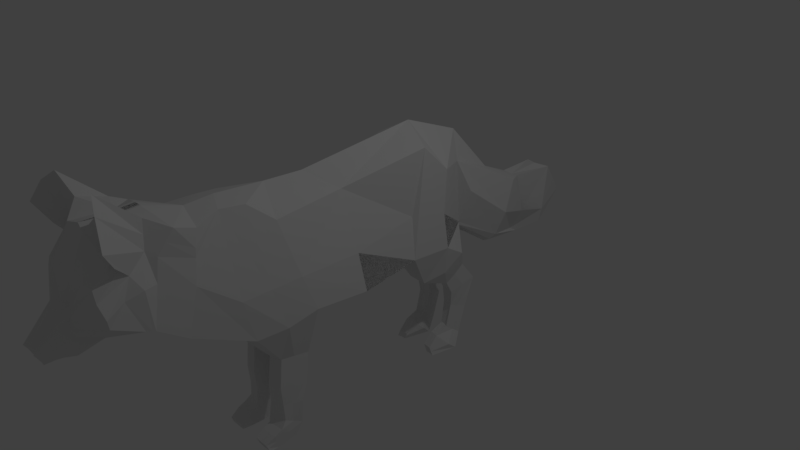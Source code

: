 # Source: fox2.blend  (saved by Blender 2.79.0; exported with 4.5.12 LTS)
import bpy
from mathutils import Matrix  # noqa: F401  (used for matrix-valued properties, if any)

bpy.ops.wm.read_factory_settings(use_empty=True)
scene = bpy.context.scene
scene.name = 'Scene'

# ---- collections
col_collection_1 = bpy.data.collections.new('Collection 1'); scene.collection.children.link(col_collection_1)

# ---- world
world_world = bpy.data.worlds.new('World'); scene.world = world_world
world_world.color = (0.05088, 0.05088, 0.05088)
world_world.use_sun_shadow = False
world_world.sun_shadow_jitter_overblur = 0.0
world_world.cycles.sampling_method = 'MANUAL'

# ---- cameras
cam_camera = bpy.data.cameras.new('Camera')
cam_camera.clip_end = 100.0
cam_camera.lens = 35.0
cam_camera.sensor_width = 32.0
cam_camera.sensor_height = 18.0
cam_camera.ortho_scale = 7.314
cam_camera.dof.focus_distance = 0.0
cam_camera.dof.aperture_fstop = 128.0

# ---- lights
light_lamp = bpy.data.lights.new('Lamp', 'POINT')
light_lamp.transmission_factor = 0.0
light_lamp.cutoff_distance = 30.0
light_lamp.energy = 100.0
light_lamp.shadow_buffer_clip_start = 1.001
light_lamp.shadow_soft_size = 0.1
light_lamp.shadow_maximum_resolution = 0.006
light_lamp.use_absolute_resolution = True

# ---- meshes
me_plano = bpy.data.meshes.new('Plano')
me_plano.from_pydata([(0.2526, -2.013, 1.654), (0.5012, -1.83, 0.05875), (0.3584, -1.365, 1.354), (0.5825, -1.03, 0.1745), (0.5355, 0.5704, 0.1922), (0.4083, 0.8448, 1.612), (0.1782, 1.754, 0.2129), (0.2028, 1.658, 1.149), (0.3482, 2.349, -0.1213), (0.4154, 2.594, 0.6709), (0.0, 2.459, 0.7883), (-0.04042, 2.156, -0.153), (0.0, 1.78, 1.519), (-0.04042, 1.617, 0.2046), (0.0, 0.9515, 1.842), (-0.04042, 0.5242, 0.272), (-0.04042, -1.047, 0.1659), (0.0, -1.913, -0.03806), (0.0, -1.9, 1.716), (0.0, -1.26, 1.672), (0.05768, 0.5271, 0.2404), (0.2103, -1.923, 0.05267), (0.08183, 1.621, 0.2338), (0.2166, 2.249, -0.2378), (0.121, -1.057, 0.16), (0.3454, -1.426, -0.462), (0.4184, -1.084, -0.471), (0.1603, -1.461, -0.4845), (0.115, -1.136, -0.491), (0.3454, -1.466, -0.8694), (0.4184, -1.124, -0.872), (0.1514, -1.501, -0.8835), (0.115, -1.176, -0.8929), (0.3454, -1.443, -1.129), (0.4184, -1.204, -1.133), (0.1424, -1.482, -1.133), (0.115, -1.259, -1.141), (0.3615, -1.44, -1.338), (0.3913, -1.216, -1.461), (0.1368, -1.508, -1.313), (0.1389, -1.299, -1.367), (0.1267, 2.94, -0.3119), (0.1295, 3.036, 0.5139), (0.0, 3.064, 0.4901), (-0.04042, 2.978, -0.4066), (0.0435, 2.991, -0.395), (0.213, 3.568, -0.1674), (0.1883, 3.675, 0.4911), (0.0, 3.59, 0.5175), (-0.1073, 3.564, -0.3795), (0.002835, 3.564, -0.3795), (0.0, 4.216, -0.08511), (0.3758, -2.343, 1.6), (0.4118, -2.577, 0.3969), (-0.04042, -2.577, 0.3969), (0.0, -2.264, 1.696), (0.06971, -2.577, 0.3969), (0.4537, -2.637, 1.73), (0.4118, -2.944, 0.6546), (-0.04042, -2.944, 0.6546), (-0.04042, -2.755, 1.875), (0.06971, -2.944, 0.6546), (0.06971, -2.755, 1.875), (0.4923, -3.336, 1.61), (0.4118, -3.05, 0.6943), (-0.04042, -3.05, 0.6943), (0.0, -3.371, 1.874), (0.06971, -3.05, 0.6943), (0.1649, -3.409, 1.841), (0.4639, -3.534, 1.391), (0.2557, -3.39, 0.7122), (-0.04042, -3.346, 0.5868), (0.0, -3.652, 1.447), (0.06971, -3.346, 0.5868), (0.1841, -3.612, 1.425), (0.226, -3.686, 1.06), (0.1702, -3.74, 0.6364), (0.0, -3.609, 0.5068), (0.0, -3.678, 1.117), (0.06971, -3.635, 0.5158), (0.06971, -3.637, 1.104), (0.124, -4.061, 0.7473), (0.1241, -3.987, 0.6028), (0.0, -3.868, 0.5477), (0.0, -3.971, 0.7636), (0.06971, -2.968, 1.861), (0.4118, -2.981, 0.6687), (0.4213, 0.856, -0.3078), (0.5065, 1.483, -0.04692), (0.143, 0.8717, -0.3098), (0.1273, 1.503, 0.006232), (0.3495, 1.366, -0.5376), (0.3614, 1.658, -0.3404), (0.1781, 1.382, -0.5355), (0.2051, 1.673, -0.3383), (0.3364, 1.479, -0.735), (0.3843, 1.868, -0.615), (0.142, 1.509, -0.7284), (0.1898, 1.899, -0.6085), (0.3027, 1.505, -0.9701), (0.3505, 1.749, -1.063), (0.142, 1.541, -0.9686), (0.1898, 1.784, -1.061), (0.3027, 1.428, -1.29), (0.3505, 1.639, -1.445), (0.1779, 1.462, -1.283), (0.1898, 1.672, -1.447), (0.3027, 1.233, -1.36), (0.4458, 1.476, -1.59), (0.1779, 1.256, -1.36), (0.1084, 1.499, -1.599), (0.3027, 1.099, -1.502), (0.3505, 1.108, -1.613), (0.1779, 1.115, -1.501), (0.2257, 1.124, -1.612), (0.3882, -1.519, -1.421), (0.3746, -1.306, -1.623), (0.1511, -1.345, -1.637), (0.1662, -1.543, -1.415), (0.3882, -1.629, -1.466), (0.3746, -1.574, -1.663), (0.1473, -1.594, -1.626), (0.1585, -1.647, -1.468), (0.3724, -1.754, -1.546), (0.3978, -1.715, -1.643), (0.1743, -1.719, -1.633), (0.1719, -1.754, -1.536), (0.4949, -1.966, 0.6185), (0.5238, -1.186, 0.6396), (0.4208, 0.6292, 0.7457), (0.3178, 1.823, 0.7022), (0.4652, 2.407, 0.2405), (-0.04042, -1.92, 0.8203), (0.3114, 2.956, 0.03676), (0.4118, -2.439, 0.9726), (-0.04042, -2.439, 0.9726), (0.4101, -2.859, 1.167), (-0.04042, -2.856, 1.221), (0.4903, -3.254, 1.161), (-0.04042, -3.193, 1.223), (0.512, -3.45, 0.9416), (-0.04042, -3.45, 0.9416), (0.205, -3.726, 0.819), (-0.04042, -3.636, 0.7885), (0.1477, -4.008, 0.6571), (-0.007153, -3.916, 0.6359), (0.3426, -2.888, 1.88), (0.06971, -2.981, 0.6687), (-0.04042, -2.968, 1.861), (-0.04042, -2.981, 0.6687), (-0.04042, -2.975, 1.222), (0.4991, -3.039, 1.204), (-0.04042, -1.918, 1.137), (0.3853, -2.395, 1.278), (-0.04042, -2.381, 1.215), (0.4118, -2.819, 1.459), (-0.04042, -2.819, 1.459), (0.4804, -3.165, 1.408), (-0.04042, -3.253, 1.446), (0.5875, -3.494, 1.091), (-0.04042, -3.494, 1.091), (0.2058, -3.729, 0.9206), (-0.04042, -3.636, 0.9034), (0.1391, -4.027, 0.69), (-0.004041, -3.926, 0.6655), (-0.04042, -2.973, 1.454), (0.3619, -2.922, 1.539), (0.249, -3.261, 2.027), (0.4694, -3.24, 1.707), (0.383, -3.356, 2.288), (0.6485, -3.366, 1.633), (0.7771, -3.508, 1.872), (1.079, -2.988, 0.5339), (-0.02498, -6.544, 1.343), (1.162, -2.387, 1.377), (0.2825, -1.692, 1.621), (0.5642, -1.434, 0.08847), (-0.04042, -1.502, 0.1148), (0.0, -1.59, 1.695), (0.121, -1.512, 0.1088), (0.3805, -1.262, -0.4664), (0.09651, -1.305, -0.4876), (0.3805, -1.302, -0.8707), (0.09651, -1.345, -0.8927), (0.3805, -1.328, -1.131), (0.09651, -1.375, -1.141), (0.3758, -1.332, -1.398), (0.1378, -1.408, -1.339), (0.3817, -1.417, -1.518), (0.159, -1.448, -1.522), (0.3817, -1.602, -1.561), (0.1531, -1.622, -1.544), (0.3846, -1.735, -1.592), (0.1731, -1.737, -1.583), (0.5088, -1.591, 0.6286), (0.5834, 1.123, 0.1872), (0.4849, 1.169, 1.256), (0.0, 1.366, 1.681), (-0.04042, 1.071, 0.2383), (0.06975, 1.074, 0.2371), (0.5106, 1.156, -0.226), (0.1034, 1.187, -0.1518), (0.3644, 1.512, -0.439), (0.1034, 1.528, -0.4369), (0.3604, 1.674, -0.675), (0.1659, 1.704, -0.6685), (0.3266, 1.627, -1.017), (0.1659, 1.663, -1.015), (0.3266, 1.533, -1.367), (0.1659, 1.567, -1.37), (0.426, 1.36, -1.501), (0.09366, 1.377, -1.484), (0.3266, 1.103, -1.557), (0.2018, 1.12, -1.556), (0.5317, 1.091, 0.6748), (0.2966, 0.5487, 0.2163), (0.1526, 1.668, 0.2097), (0.2811, 2.305, -0.2095), (0.4098, -1.001, 0.1586), (0.2667, -1.11, -0.481), (0.2667, -1.15, -0.8825), (0.2667, -1.232, -1.137), (0.2471, -1.257, -1.419), (0.2124, -1.484, -0.881), (0.3289, -1.881, 0.04251), (0.2312, -1.474, -1.33), (0.2124, -1.443, -0.4732), (0.2124, -1.463, -1.135), (0.1261, 3.073, -0.3926), (0.1739, 3.564, -0.3795), (0.2408, -2.577, 0.3969), (0.2408, -2.944, 0.6546), (0.3286, -3.373, 1.726), (0.2408, -3.05, 0.6943), (0.324, -3.573, 1.408), (0.1627, -3.368, 0.6495), (0.1479, -3.661, 1.082), (0.12, -3.687, 0.5761), (0.07026, -3.962, 0.6465), (0.2504, 0.8638, -0.3088), (0.2982, 1.495, 0.007235), (0.2504, 1.374, -0.5366), (0.2982, 1.665, -0.3393), (0.2504, 1.501, -0.7276), (0.2982, 1.891, -0.6077), (0.2504, 1.533, -0.9658), (0.2982, 1.777, -1.059), (0.2504, 1.456, -1.288), (0.2982, 1.666, -1.442), (0.2982, 1.498, -1.591), (0.2982, 1.126, -1.613), (0.2449, -1.326, -1.635), (0.2592, -1.531, -1.423), (0.243, -1.584, -1.649), (0.2554, -1.638, -1.472), (0.2681, -1.717, -1.642), (0.2542, -1.754, -1.545), (0.06204, -3.928, 0.5753), (0.06202, -4.016, 0.7555), (-0.04042, -2.971, 1.658), (0.2408, -2.981, 0.6687), (-0.04042, -1.917, 1.414), (0.3955, -2.392, 1.396), (0.0, -2.315, 1.452), (0.4328, -2.728, 1.595), (-0.04042, -2.787, 1.667), (0.4864, -3.251, 1.509), (-0.02021, -3.312, 1.66), (0.5257, -3.539, 1.265), (-0.02021, -3.598, 1.293), (0.2159, -3.708, 0.9902), (-0.02021, -3.706, 1.004), (0.1316, -4.044, 0.7186), (-0.002021, -3.949, 0.7145), (0.3523, -2.905, 1.71), (0.06751, -3.977, 0.6777), (0.559, -3.303, 1.67), (0.5688, -3.435, 2.152), (0.2609, -1.736, -1.592), (0.06477, -3.996, 0.7166), (-0.03725, 3.964, -0.0316), (0.9974, 2.865, 1.229), (0.5689, -0.2708, 0.09742), (0.2473, -0.3594, 1.383), (0.0, -0.7394, 1.65), (-0.03071, -0.3024, 0.1326), (0.09935, -0.3059, 0.114), (0.4824, -0.3204, 0.6063), (0.3634, -0.2668, 0.1013), (0.2455, 1.01, 0.6092)], [(51, 280), (4, 214), (6, 289)], [(194, 176, 3, 128), (287, 282, 4, 129), (129, 4, 195, 214, 196, 5), (130, 6, 8, 131), (286, 24, 16, 285), (199, 20, 15, 198), (52, 55, 60, 62, 57), (23, 22, 13, 11), (283, 5, 14, 284), (196, 7, 12, 197), (10, 9, 42, 43), (179, 21, 17, 177), (43, 42, 47, 48), (176, 1, 25, 180), (11, 10, 43, 44), (217, 216, 22, 23), (230, 231, 61, 56), (216, 6, 88, 240), (288, 218, 24, 286), (219, 26, 30, 220), (218, 3, 26, 219), (226, 27, 31, 223), (179, 24, 28, 181), (183, 32, 36, 185), (180, 25, 29, 182), (181, 28, 32, 183), (223, 31, 35, 227), (224, 230, 56, 21), (220, 30, 34, 221), (182, 29, 33, 184), (225, 39, 118, 252), (221, 34, 38, 222), (184, 33, 37, 186), (185, 36, 40, 187), (45, 44, 49, 50), (131, 8, 41, 133), (23, 11, 44, 45), (217, 23, 45, 228), (48, 47, 51), (228, 45, 50, 229), (44, 43, 48, 49), (50, 49, 51), (229, 50, 51), (49, 48, 51), (175, 2, 19, 178), (54, 56, 61, 59), (17, 21, 56, 54), (7, 130, 131, 9), (132, 17, 54, 135), (274, 146, 169, 277), (266, 157, 170, 276), (262, 52, 57, 264), (227, 35, 39, 225), (135, 54, 59, 137), (232, 68, 74, 234), (65, 67, 73, 71), (235, 237, 79, 73), (85, 148, 66, 68), (150, 149, 65, 139), (149, 147, 67, 65), (74, 72, 78, 80), (233, 235, 73, 67), (266, 63, 69, 268), (237, 257, 83, 79), (68, 66, 72, 74), (139, 65, 71, 141), (236, 80, 84, 258), (77, 79, 83), (141, 71, 77, 143), (71, 73, 79, 77), (234, 74, 80, 236), (268, 69, 75, 270), (156, 137, 150, 165), (279, 258, 84, 273), (270, 75, 81, 272), (80, 78, 84), (143, 77, 83, 145), (201, 90, 94, 203), (215, 20, 89, 239), (199, 22, 90, 201), (195, 4, 87, 200), (241, 93, 97, 243), (239, 89, 93, 241), (240, 88, 92, 242), (200, 87, 91, 202), (244, 96, 100, 246), (242, 92, 96, 244), (202, 91, 95, 204), (203, 94, 98, 205), (207, 102, 106, 209), (204, 95, 99, 206), (205, 98, 102, 207), (243, 97, 101, 245), (248, 104, 108, 249), (245, 101, 105, 247), (246, 100, 104, 248), (206, 99, 103, 208), (249, 108, 112, 250), (208, 103, 107, 210), (209, 106, 110, 211), (282, 4, 287), (103, 247, 105, 109, 107), (210, 107, 111, 212), (211, 110, 114, 213), (212, 111, 113, 213), (224, 21, 27, 226), (260, 233, 67, 147), (252, 118, 122, 254), (222, 38, 116, 251), (187, 40, 117, 189), (186, 37, 115, 188), (191, 121, 125, 193), (251, 116, 120, 253), (189, 117, 121, 191), (188, 115, 119, 190), (278, 256, 126, 193), (190, 119, 123, 192), (254, 122, 126, 256), (253, 120, 124, 255), (162, 143, 145, 164), (76, 142, 144, 82), (257, 238, 145, 83), (58, 136, 151, 86), (70, 140, 142, 76), (160, 141, 143, 162), (158, 139, 141, 160), (64, 138, 140, 70), (165, 150, 139, 158), (154, 135, 137, 156), (53, 134, 136, 58), (86, 151, 138, 64), (152, 132, 135, 154), (1, 127, 134, 53), (47, 46, 51), (133, 41, 46, 47, 42), (127, 0, 52, 262, 153, 134), (283, 287, 129, 5), (231, 260, 147, 61), (59, 61, 147, 149), (137, 59, 149, 150), (62, 60, 148, 85), (57, 62, 85, 146), (264, 57, 146, 274), (136, 155, 166, 151), (0, 127, 194, 175), (9, 131, 133, 42), (261, 152, 154, 263), (263, 154, 156, 265), (259, 165, 158, 267), (267, 158, 160, 269), (269, 160, 162, 271), (271, 162, 164, 273), (142, 161, 163, 144), (238, 275, 164, 145), (265, 156, 165, 259), (140, 159, 161, 142), (138, 157, 159, 140), (134, 153, 155, 136), (151, 166, 157, 138), (277, 169, 168, 276), (169, 167, 68, 168), (85, 68, 167), (157, 166, 171, 170), (146, 85, 167, 169), (68, 232, 63, 168), (214, 6, 196), (120, 190, 192, 124), (255, 278, 193, 125), (116, 188, 190, 120), (118, 189, 191, 122), (122, 191, 193, 126), (38, 186, 188, 116), (39, 187, 189, 118), (35, 185, 187, 39), (34, 184, 186, 38), (30, 182, 184, 34), (27, 181, 183, 31), (26, 180, 182, 30), (31, 183, 185, 35), (21, 179, 181, 27), (0, 18, 55, 52), (3, 176, 180, 26), (24, 179, 177, 16), (127, 1, 176, 194), (128, 287, 283, 2), (109, 211, 213, 113), (108, 210, 212, 112), (107, 109, 113, 111), (105, 209, 211, 109), (104, 208, 210, 108), (100, 206, 208, 104), (97, 205, 207, 101), (96, 204, 206, 100), (101, 207, 209, 105), (93, 203, 205, 97), (92, 202, 204, 96), (88, 200, 202, 92), (6, 195, 200, 88), (20, 199, 201, 89), (89, 201, 203, 93), (7, 9, 10, 12), (22, 199, 198, 13), (124, 192, 278, 255), (171, 277, 276, 170), (60, 265, 259, 148), (144, 163, 275, 238), (78, 271, 273, 84), (72, 269, 271, 78), (66, 267, 269, 72), (148, 259, 267, 66), (55, 263, 265, 60), (18, 261, 263, 55), (155, 264, 274, 166), (58, 86, 260, 231), (82, 144, 238, 257), (121, 253, 255, 125), (119, 254, 256, 123), (192, 123, 256, 278), (117, 251, 253, 121), (40, 222, 251, 117), (115, 252, 254, 119), (86, 64, 233, 260), (1, 224, 226, 25), (110, 249, 250, 114), (102, 246, 248, 106), (99, 245, 247, 103), (106, 248, 249, 110), (95, 243, 245, 99), (94, 242, 244, 98), (98, 244, 246, 102), (90, 240, 242, 94), (87, 239, 241, 91), (91, 241, 243, 95), (4, 215, 239, 87), (161, 270, 272, 163), (275, 279, 273, 164), (163, 272, 279, 275), (272, 81, 258, 279), (159, 268, 270, 161), (69, 234, 236, 75), (75, 236, 258, 81), (76, 82, 257, 237), (157, 266, 268, 159), (64, 70, 235, 233), (70, 76, 237, 235), (63, 232, 234, 69), (33, 227, 225, 37), (153, 262, 264, 155), (63, 266, 276, 168), (166, 274, 277, 171), (46, 229, 51), (41, 228, 229, 46), (8, 217, 228, 41), (36, 221, 222, 40), (37, 225, 252, 115), (32, 220, 221, 36), (1, 53, 230, 224), (29, 223, 227, 33), (25, 226, 223, 29), (24, 218, 219, 28), (28, 219, 220, 32), (282, 3, 218, 288), (22, 216, 240, 90), (53, 58, 231, 230), (8, 6, 216, 217), (4, 282, 288, 215), (215, 288, 286, 20), (175, 178, 18, 0), (20, 286, 285, 15), (128, 3, 282, 287), (283, 284, 19, 2), (196, 197, 14, 5), (175, 194, 128, 2), (195, 6, 214), (41, 46, 133), (112, 212, 213, 114, 250), (196, 214, 195, 6, 130, 7)])
_uv = me_plano.uv_layers.new(name='UVMap')
_uv.uv.foreach_set('vector', [0.0, 0.0, 0.0, 0.0, 0.0, 0.0, 0.0, 0.0, 0.0, 0.0, 0.0, 0.0, 0.0, 0.0, 0.0, 0.0, 0.0, 0.0, 0.0, 0.0, 0.0, 0.0, 0.0, 0.0, 0.0, 0.0, 0.0, 0.0, 0.0, 0.0, 0.0, 0.0, 0.0, 0.0, 0.0, 0.0, 0.0, 0.0, 0.0, 0.0, 0.0, 0.0, 0.0, 0.0, 0.0, 0.0, 0.0, 0.0, 0.0, 0.0, 0.0, 0.0, 0.0, 0.0, 0.0, 0.0, 0.0, 0.0, 0.0, 0.0, 0.0, 0.0, 0.0, 0.0, 0.0, 0.0, 0.0, 0.0, 0.0, 0.0, 0.0, 0.0, 0.0, 0.0, 0.0, 0.0, 0.0, 0.0, 0.0, 0.0, 0.0, 0.0, 0.0, 0.0, 0.0, 0.0, 0.0, 0.0, 0.0, 0.0, 0.0, 0.0, 0.0, 0.0, 0.0, 0.0, 0.0, 0.0, 0.0, 0.0, 0.0, 0.0, 0.0, 0.0, 0.0, 0.0, 0.0, 0.0, 0.0, 0.0, 0.0, 0.0, 0.0, 0.0, 0.0, 0.0, 0.0, 0.0, 0.0, 0.0, 0.0, 0.0, 0.0, 0.0, 0.0, 0.0, 0.0, 0.0, 0.0, 0.0, 0.0, 0.0, 0.0, 0.0, 0.0, 0.0, 0.0, 0.0, 0.0, 0.0, 0.0, 0.0, 0.0, 0.0, 0.0, 0.0, 0.0, 0.0, 0.0, 0.0, 0.0, 0.0, 0.0, 0.0, 0.0, 0.0, 0.0, 0.0, 0.0, 0.0, 0.0, 0.0, 0.0, 0.0, 0.0, 0.0, 0.0, 0.0, 0.0, 0.0, 0.0, 0.0, 0.0, 0.0, 0.0, 0.0, 0.0, 0.0, 0.0, 0.0, 0.0, 0.0, 0.0, 0.0, 0.0, 0.0, 0.0, 0.0, 0.0, 0.0, 0.0, 0.0, 0.0, 0.0, 0.0, 0.0, 0.0, 0.0, 0.0, 0.0, 0.0, 0.0, 0.0, 0.0, 0.0, 0.0, 0.0, 0.0, 0.0, 0.0, 0.0, 0.0, 0.0, 0.0, 0.0, 0.0, 0.0, 0.0, 0.0, 0.0, 0.0, 0.0, 0.0, 0.0, 0.0, 0.0, 0.0, 0.0, 0.0, 0.0, 0.0, 0.0, 0.0, 0.0, 0.0, 0.0, 0.0, 0.0, 0.0, 0.0, 0.0, 0.0, 0.0, 0.0, 0.0, 0.0, 0.0, 0.0, 0.0, 0.0, 0.0, 0.0, 0.0, 0.0, 0.0, 0.0, 0.0, 0.0, 0.0, 0.0, 0.0, 0.0, 0.0, 0.0, 0.0, 0.0, 0.0, 0.0, 0.0, 0.0, 0.0, 0.0, 0.0, 0.0, 0.0, 0.0, 0.0, 0.0, 0.0, 0.0, 0.0, 0.0, 0.0, 0.0, 0.0, 0.0, 0.0, 0.0, 0.0, 0.0, 0.0, 0.0, 0.0, 0.0, 0.0, 0.0, 0.0, 0.0, 0.0, 0.0, 0.0, 0.0, 0.0, 0.0, 0.0, 0.0, 0.0, 0.0, 0.0, 0.0, 0.0, 0.0, 0.0, 0.0, 0.0, 0.0, 0.0, 0.0, 0.0, 0.0, 0.0, 0.0, 0.0, 0.0, 0.0, 0.0, 0.0, 0.0, 0.0, 0.0, 0.0, 0.0, 0.0, 0.0, 0.0, 0.0, 0.0, 0.0, 0.0, 0.0, 0.0, 0.0, 0.0, 0.0, 0.0, 0.0, 0.0, 0.0, 0.0, 0.0, 0.0, 0.0, 0.0, 0.0, 0.0, 0.0, 0.0, 0.0, 0.0, 0.0, 0.0, 0.0, 0.0, 0.0, 0.0, 0.0, 0.0, 0.0, 0.0, 0.0, 0.0, 0.0, 0.0, 0.0, 0.0, 0.0, 0.0, 0.0, 0.0, 0.0, 0.0, 0.0, 0.0, 0.0, 0.0, 0.0, 0.0, 0.0, 0.0, 0.0, 0.0, 0.0, 0.0, 0.0, 0.0, 0.0, 0.0, 0.0, 0.0, 0.0, 0.0, 0.0, 0.0, 0.0, 0.0, 0.0, 0.0, 0.0, 0.0, 0.0, 0.0, 0.0, 0.0, 0.0, 0.0, 0.0, 0.0, 0.0, 0.0, 0.0, 0.0, 0.0, 0.0, 0.0, 0.0, 0.0, 0.0, 0.0, 0.0, 0.0, 0.0, 0.0, 0.0, 0.0, 0.0, 0.0, 0.0, 0.0, 0.0, 0.0, 0.0, 0.0, 0.0, 0.0, 0.0, 0.0, 0.0, 0.0, 0.0, 0.0, 0.0, 0.0, 0.0, 0.0, 0.0, 0.0, 0.0, 0.0, 0.0, 0.0, 0.0, 0.0, 0.0, 0.0, 0.0, 0.0, 0.0, 0.0, 0.0, 0.0, 0.0, 0.0, 0.0, 0.0, 0.0, 0.0, 0.0, 0.0, 0.0, 0.0, 0.0, 0.0, 0.0, 0.0, 0.0, 0.0, 0.0, 0.0, 0.0, 0.0, 0.0, 0.0, 0.0, 0.0, 0.0, 0.0, 0.0, 0.0, 0.0, 0.0, 0.0, 0.0, 0.0, 0.0, 0.0, 0.0, 0.0, 0.0, 0.0, 0.0, 0.0, 0.0, 0.0, 0.0, 0.0, 0.0, 0.0, 0.0, 0.0, 0.0, 0.0, 0.0, 0.0, 0.0, 0.0, 0.0, 0.0, 0.0, 0.0, 0.0, 0.0, 0.0, 0.0, 0.0, 0.0, 0.0, 0.0, 0.0, 0.0, 0.0, 0.0, 0.0, 0.0, 0.0, 0.0, 0.0, 0.0, 0.0, 0.0, 0.0, 0.0, 0.0, 0.0, 0.0, 0.0, 0.0, 0.0, 0.0, 0.0, 0.0, 0.0, 0.0, 0.0, 0.0, 0.0, 0.0, 0.0, 0.0, 0.0, 0.0, 0.0, 0.0, 0.0, 0.0, 0.0, 0.0, 0.0, 0.0, 0.0, 0.0, 0.0, 0.0, 0.0, 0.0, 0.0, 0.0, 0.0, 0.0, 0.0, 0.0, 0.0, 0.0, 0.0, 0.0, 0.0, 0.0, 0.0, 0.0, 0.0, 0.0, 0.0, 0.0, 0.0, 0.0, 0.0, 0.0, 0.0, 0.0, 0.0, 0.0, 0.0, 0.0, 0.0, 0.0, 0.0, 0.0, 0.0, 0.0, 0.0, 0.0, 0.0, 0.0, 0.0, 0.0, 0.0, 0.0, 0.0, 0.0, 0.0, 0.0, 0.0, 0.0, 0.0, 0.0, 0.0, 0.0, 0.0, 0.0, 0.0, 0.0, 0.0, 0.0, 0.0, 0.0, 0.0, 0.0, 0.0, 0.0, 0.0, 0.0, 0.0, 0.0, 0.0, 0.0, 0.0, 0.0, 0.0, 0.0, 0.0, 0.0, 0.0, 0.0, 0.0, 0.0, 0.0, 0.0, 0.0, 0.0, 0.0, 0.0, 0.0, 0.0, 0.0, 0.0, 0.0, 0.0, 0.0, 0.0, 0.0, 0.0, 0.0, 0.0, 0.0, 0.0, 0.0, 0.0, 0.0, 0.0, 0.0, 0.0, 0.0, 0.0, 0.0, 0.0, 0.0, 0.0, 0.0, 0.0, 0.0, 0.0, 0.0, 0.0, 0.0, 0.0, 0.0, 0.0, 0.0, 0.0, 0.0, 0.0, 0.0, 0.0, 0.0, 0.0, 0.0, 0.0, 0.0, 0.0, 0.0, 0.0, 0.0, 0.0, 0.0, 0.0, 0.0, 0.0, 0.0, 0.0, 0.0, 0.0, 0.0, 0.0, 0.0, 0.0, 0.0, 0.0, 0.0, 0.0, 0.0, 0.0, 0.0, 0.0, 0.0, 0.0, 0.0, 0.0, 0.0, 0.0, 0.0, 0.0, 0.0, 0.0, 0.0, 0.0, 0.0, 0.0, 0.0, 0.0, 0.0, 0.0, 0.0, 0.0, 0.0, 0.0, 0.0, 0.0, 0.0, 0.0, 0.0, 0.0, 0.0, 0.0, 0.0, 0.0, 0.0, 0.0, 0.0, 0.0, 0.0, 0.0, 0.0, 0.0, 0.0, 0.0, 0.0, 0.0, 0.0, 0.0, 0.0, 0.0, 0.0, 0.0, 0.0, 0.0, 0.0, 0.0, 0.0, 0.0, 0.0, 0.0, 0.0, 0.0, 0.0, 0.0, 0.0, 0.0, 0.0, 0.0, 0.0, 0.0, 0.0, 0.0, 0.0, 0.0, 0.0, 0.0, 0.0, 0.0, 0.0, 0.0, 0.0, 0.0, 0.0, 0.0, 0.0, 0.0, 0.0, 0.0, 0.0, 0.0, 0.0, 0.0, 0.0, 0.0, 0.0, 0.0, 0.0, 0.0, 0.0, 0.0, 0.0, 0.0, 0.0, 0.0, 0.0, 0.0, 0.0, 0.0, 0.0, 0.0, 0.0, 0.0, 0.0, 0.0, 0.0, 0.0, 0.0, 0.0, 0.0, 0.0, 0.0, 0.0, 0.0, 0.0, 0.0, 0.0, 0.0, 0.0, 0.0, 0.0, 0.0, 0.0, 0.0, 0.0, 0.0, 0.0, 0.0, 0.0, 0.0, 0.0, 0.0, 0.0, 0.0, 0.0, 0.0, 0.0, 0.0, 0.0, 0.0, 0.0, 0.0, 0.0, 0.0, 0.0, 0.0, 0.0, 0.0, 0.0, 0.0, 0.0, 0.0, 0.0, 0.0, 0.0, 0.0, 0.0, 0.0, 0.0, 0.0, 0.0, 0.0, 0.0, 0.0, 0.0, 0.0, 0.0, 0.0, 0.0, 0.0, 0.0, 0.0, 0.0, 0.0, 0.0, 0.0, 0.0, 0.0, 0.0, 0.0, 0.0, 0.0, 0.0, 0.0, 0.0, 0.0, 0.0, 0.0, 0.0, 0.0, 0.0, 0.0, 0.0, 0.0, 0.0, 0.0, 0.0, 0.0, 0.0, 0.0, 0.0, 0.0, 0.0, 0.0, 0.0, 0.0, 0.0, 0.0, 0.0, 0.0, 0.0, 0.0, 0.0, 0.0, 0.0, 0.0, 0.0, 0.0, 0.0, 0.0, 0.0, 0.0, 0.0, 0.0, 0.0, 0.0, 0.0, 0.0, 0.0, 0.0, 0.0, 0.0, 0.0, 0.0, 0.0, 0.0, 0.0, 0.0, 0.0, 0.0, 0.0, 0.0, 0.0, 0.0, 0.0, 0.0, 0.0, 0.0, 0.0, 0.0, 0.0, 0.0, 0.0, 0.0, 0.0, 0.0, 0.0, 0.0, 0.0, 0.0, 0.0, 0.0, 0.0, 0.0, 0.0, 0.0, 0.0, 0.0, 0.0, 0.0, 0.0, 0.0, 0.0, 0.0, 0.0, 0.0, 0.0, 0.0, 0.0, 0.0, 0.0, 0.0, 0.0, 0.0, 0.0, 0.0, 0.0, 0.0, 0.0, 0.0, 0.0, 0.0, 0.0, 0.0, 0.0, 0.0, 0.0, 0.0, 0.0, 0.0, 0.0, 0.0, 0.0, 0.0, 0.0, 0.0, 0.0, 0.0, 0.0, 0.0, 0.0, 0.0, 0.0, 0.0, 0.0, 0.0, 0.0, 0.0, 0.0, 0.0, 0.0, 0.0, 0.0, 0.0, 0.0, 0.0, 0.0, 0.0, 0.0, 0.0, 0.0, 0.0, 0.0, 0.0, 0.0, 0.0, 0.0, 0.0, 0.0, 0.0, 0.0, 0.0, 0.0, 0.0, 0.0, 0.0, 0.0, 0.0, 0.0, 0.0, 0.0, 0.0, 0.0, 0.0, 0.0, 0.0, 0.0, 0.0, 0.0, 0.0, 0.0, 0.0, 0.0, 0.0, 0.0, 0.0, 0.0, 0.0, 0.0, 0.0, 0.0, 0.0, 0.0, 0.0, 0.0, 0.0, 0.0, 0.0, 0.0, 0.0, 0.0, 0.0, 0.0, 0.0, 0.0, 0.0, 0.0, 0.0, 0.0, 0.0, 0.0, 0.0, 0.0, 0.0, 0.0, 0.0, 0.0, 0.0, 0.0, 0.0, 0.0, 0.0, 0.0, 0.0, 0.0, 0.0, 0.0, 0.0, 0.0, 0.0, 0.0, 0.0, 0.0, 0.0, 0.0, 0.0, 0.0, 0.0, 0.0, 0.0, 0.0, 0.0, 0.0, 0.0, 0.0, 0.0, 0.0, 0.0, 0.0, 0.0, 0.0, 0.0, 0.0, 0.0, 0.0, 0.0, 0.0, 0.0, 0.0, 0.0, 0.0, 0.0, 0.0, 0.0, 0.0, 0.0, 0.0, 0.0, 0.0, 0.0, 0.0, 0.0, 0.0, 0.0, 0.0, 0.0, 0.0, 0.0, 0.0, 0.0, 0.0, 0.0, 0.0, 0.0, 0.0, 0.0, 0.0, 0.0, 0.0, 0.0, 0.0, 0.0, 0.0, 0.0, 0.0, 0.0, 0.0, 0.0, 0.0, 0.0, 0.0, 0.0, 0.0, 0.0, 0.0, 0.0, 0.0, 0.0, 0.0, 0.0, 0.0, 0.0, 0.0, 0.0, 0.0, 0.0, 0.0, 0.0, 0.0, 0.0, 0.0, 0.0, 0.0, 0.0, 0.0, 0.0, 0.0, 0.0, 0.0, 0.0, 0.0, 0.0, 0.0, 0.0, 0.0, 0.0, 0.0, 0.0, 0.0, 0.0, 0.0, 0.0, 0.0, 0.0, 0.0, 0.0, 0.0, 0.0, 0.0, 0.0, 0.0, 0.0, 0.0, 0.0, 0.0, 0.0, 0.0, 0.0, 0.0, 0.0, 0.0, 0.0, 0.0, 0.0, 0.0, 0.0, 0.0, 0.0, 0.0, 0.0, 0.0, 0.0, 0.0, 0.0, 0.0, 0.0, 0.0, 0.0, 0.0, 0.0, 0.0, 0.0, 0.0, 0.0, 0.0, 0.0, 0.0, 0.0, 0.0, 0.0, 0.0, 0.0, 0.0, 0.0, 0.0, 0.0, 0.0, 0.0, 0.0, 0.0, 0.0, 0.0, 0.0, 0.0, 0.0, 0.0, 0.0, 0.0, 0.0, 0.0, 0.0, 0.0, 0.0, 0.0, 0.0, 0.0, 0.0, 0.0, 0.0, 0.0, 0.0, 0.0, 0.0, 0.0, 0.0, 0.0, 0.0, 0.0, 0.0, 0.0, 0.0, 0.0, 0.0, 0.0, 0.0, 0.0, 0.0, 0.0, 0.0, 0.0, 0.0, 0.0, 0.0, 0.0, 0.0, 0.0, 0.0, 0.0, 0.0, 0.0, 0.0, 0.0, 0.0, 0.0, 0.0, 0.0, 0.0, 0.0, 0.0, 0.0, 0.0, 0.0, 0.0, 0.0, 0.0, 0.0, 0.0, 0.0, 0.0, 0.0, 0.0, 0.0, 0.0, 0.0, 0.0, 0.0, 0.0, 0.0, 0.0, 0.0, 0.0, 0.0, 0.0, 0.0, 0.0, 0.0, 0.0, 0.0, 0.0, 0.0, 0.0, 0.0, 0.0, 0.0, 0.0, 0.0, 0.0, 0.0, 0.0, 0.0, 0.0, 0.0, 0.0, 0.0, 0.0, 0.0, 0.0, 0.0, 0.0, 0.0, 0.0, 0.0, 0.0, 0.0, 0.0, 0.0, 0.0, 0.0, 0.0, 0.0, 0.0, 0.0, 0.0, 0.0, 0.0, 0.0, 0.0, 0.0, 0.0, 0.0, 0.0, 0.0, 0.0, 0.0, 0.0, 0.0, 0.0, 0.0, 0.0, 0.0, 0.0, 0.0, 0.0, 0.0, 0.0, 0.0, 0.0, 0.0, 0.0, 0.0, 0.0, 0.0, 0.0, 0.0, 0.0, 0.0, 0.0, 0.0, 0.0, 0.0, 0.0, 0.0, 0.0, 0.0, 0.0, 0.0, 0.0, 0.0, 0.0, 0.0, 0.0, 0.0, 0.0, 0.0, 0.0, 0.0, 0.0, 0.0, 0.0, 0.0, 0.0, 0.0, 0.0, 0.0, 0.0, 0.0, 0.0, 0.0, 0.0, 0.0, 0.0, 0.0, 0.0, 0.0, 0.0, 0.0, 0.0, 0.0, 0.0, 0.0, 0.0, 0.0, 0.0, 0.0, 0.0, 0.0, 0.0, 0.0, 0.0, 0.0, 0.0, 0.0, 0.0, 0.0, 0.0, 0.0, 0.0, 0.0, 0.0, 0.0, 0.0, 0.0, 0.0, 0.0, 0.0, 0.0, 0.0, 0.0, 0.0, 0.0, 0.0, 0.0, 0.0, 0.0, 0.0, 0.0, 0.0, 0.0, 0.0, 0.0, 0.0, 0.0, 0.0, 0.0, 0.0, 0.0, 0.0, 0.0, 0.0, 0.0, 0.0, 0.0, 0.0, 0.0, 0.0, 0.0, 0.0, 0.0, 0.0, 0.0, 0.0, 0.0, 0.0, 0.0, 0.0, 0.0, 0.0, 0.0, 0.0, 0.0, 0.0, 0.0, 0.0, 0.0, 0.0, 0.0, 0.0, 0.0, 0.0, 0.0, 0.0, 0.0, 0.0, 0.0, 0.0, 0.0, 0.0, 0.0, 0.0, 0.0, 0.0, 0.0, 0.0, 0.0, 0.0, 0.0, 0.0, 0.0, 0.0, 0.0, 0.0, 0.0, 0.0, 0.0, 0.0, 0.0, 0.0, 0.0, 0.0, 0.0, 0.0, 0.0, 0.0, 0.0, 0.0, 0.0, 0.0, 0.0, 0.0, 0.0, 0.0, 0.0, 0.0, 0.0, 0.0, 0.0, 0.0, 0.0, 0.0, 0.0, 0.0, 0.0, 0.0, 0.0, 0.0, 0.0, 0.0, 0.0, 0.0, 0.0, 0.0, 0.0, 0.0, 0.0, 0.0, 0.0, 0.0, 0.0, 0.0, 0.0, 0.0, 0.0, 0.0, 0.0, 0.0, 0.0, 0.0, 0.0, 0.0, 0.0, 0.0, 0.0, 0.0, 0.0, 0.0, 0.0, 0.0, 0.0, 0.0, 0.0, 0.0, 0.0, 0.0, 0.0, 0.0, 0.0, 0.0, 0.0, 0.0, 0.0, 0.0, 0.0, 0.0, 0.0, 0.0, 0.0, 0.0, 0.0, 0.0, 0.0, 0.0, 0.0, 0.0, 0.0, 0.0, 0.0, 0.0, 0.0, 0.0, 0.0, 0.0, 0.0, 0.0, 0.0, 0.0, 0.0, 0.0, 0.0, 0.0, 0.0, 0.0, 0.0, 0.0, 0.0, 0.0, 0.0, 0.0, 0.0, 0.0, 0.0, 0.0, 0.0, 0.0, 0.0, 0.0, 0.0, 0.0, 0.0, 0.0, 0.0, 0.0, 0.0, 0.0, 0.0, 0.0, 0.0, 0.0, 0.0, 0.0, 0.0, 0.0, 0.0, 0.0, 0.0, 0.0, 0.0, 0.0, 0.0, 0.0, 0.0, 0.0, 0.0, 0.0, 0.0, 0.0, 0.0, 0.0, 0.0, 0.0, 0.0, 0.0, 0.0, 0.0, 0.0, 0.0, 0.0, 0.0, 0.0, 0.0, 0.0, 0.0, 0.0, 0.0, 0.0, 0.0, 0.0, 0.0, 0.0, 0.0, 0.0, 0.0, 0.0, 0.0, 0.0, 0.0, 0.0, 0.0, 0.0, 0.0, 0.0, 0.0, 0.0, 0.0, 0.0, 0.0, 0.0, 0.0, 0.0, 0.0, 0.0, 0.0, 0.0, 0.0, 0.0, 0.0, 0.0, 0.0, 0.0, 0.0, 0.0, 0.0, 0.0, 0.0, 0.0, 0.0, 0.0, 0.0, 0.0, 0.0, 0.0, 0.0, 0.0, 0.0, 0.0, 0.0, 0.0, 0.0, 0.0, 0.0, 0.0, 0.0, 0.0, 0.0, 0.0, 0.0, 0.0, 0.0, 0.0, 0.0, 0.0, 0.0, 0.0, 0.0, 0.0, 0.0, 0.0, 0.0, 0.0, 0.0, 0.0, 0.0, 0.0, 0.0, 0.0, 0.0, 0.0, 0.0, 0.0, 0.0, 0.0, 0.0, 0.0, 0.0, 0.0, 0.0, 0.0, 0.0, 0.0, 0.0, 0.0, 0.0, 0.0, 0.0, 0.0, 0.0, 0.0, 0.0, 0.0, 0.0, 0.0, 0.0, 0.0, 0.0, 0.0, 0.0, 0.0, 0.0, 0.0, 0.0, 0.0, 0.0, 0.0, 0.0, 0.0, 0.0, 0.0, 0.0, 0.0, 0.0, 0.0, 0.0, 0.0, 0.0, 0.0, 0.0, 0.0, 0.0, 0.0, 0.0, 0.0, 0.0, 0.0, 0.0, 0.0, 0.0, 0.0, 0.0, 0.0, 0.0, 0.0, 0.0, 0.0, 0.0, 0.0, 0.0, 0.0, 0.0, 0.0, 0.0, 0.0, 0.0, 0.0, 0.0, 0.0, 0.0, 0.0, 0.0, 0.0, 0.0, 0.0, 0.0, 0.0, 0.0, 0.0, 0.0, 0.0, 0.0, 0.0, 0.0, 0.0, 0.0, 0.0, 0.0, 0.0, 0.0, 0.0, 0.0, 0.0, 0.0, 0.0, 0.0, 0.0, 0.0, 0.0, 0.0, 0.0, 0.0, 0.0, 0.0, 0.0, 0.0, 0.0, 0.0, 0.0, 0.0, 0.0, 0.0, 0.0, 0.0, 0.0, 0.0, 0.0, 0.0, 0.0, 0.0, 0.0, 0.0, 0.0, 0.0, 0.0, 0.0, 0.0, 0.0, 0.0, 0.0, 0.0, 0.0, 0.0, 0.0, 0.0, 0.0, 0.0, 0.0, 0.0, 0.0, 0.0, 0.0, 0.0, 0.0, 0.0, 0.0, 0.0, 0.0, 0.0, 0.0, 0.0, 0.0, 0.0, 0.0, 0.0, 0.0, 0.0, 0.0, 0.0, 0.0, 0.0, 0.0, 0.0, 0.0, 0.0, 0.0, 0.0, 0.0, 0.0, 0.0, 0.0, 0.0, 0.0, 0.0, 0.0, 0.0, 0.0, 0.0, 0.0, 0.0, 0.0, 0.0, 0.0, 0.0, 0.0, 0.0, 0.0, 0.0, 0.0, 0.0, 0.0, 0.0, 0.0, 0.0, 0.0, 0.0, 0.0, 0.0, 0.0, 0.0, 0.0, 0.0, 0.0, 0.0, 0.0, 0.0, 0.0, 0.0, 0.0, 0.0, 0.0, 0.0, 0.0, 0.0, 0.0, 0.0, 0.0, 0.0, 0.0, 0.0, 0.0, 0.0, 0.0, 0.0, 0.0, 0.0, 0.0, 0.0, 0.0, 0.0, 0.0, 0.0, 0.0, 0.0, 0.0, 0.0, 0.0, 0.0, 0.0, 0.0, 0.0, 0.0, 0.0, 0.0, 0.0, 0.0, 0.0, 0.0, 0.0, 0.0, 0.0, 0.0, 0.0, 0.0, 0.0, 0.0, 0.0, 0.0, 0.0, 0.0, 0.0, 0.0, 0.0, 0.0, 0.0, 0.0, 0.0, 0.0, 0.0, 0.0, 0.0, 0.0, 0.0, 0.0, 0.0, 0.0, 0.0, 0.0, 0.0, 0.0, 0.0, 0.0, 0.0, 0.0, 0.0, 0.0, 0.0, 0.0, 0.0, 0.0, 0.0, 0.0, 0.0, 0.0, 0.0, 0.0, 0.0, 0.0, 0.0, 0.0, 0.0, 0.0, 0.0, 0.0, 0.0, 0.0, 0.0, 0.0, 0.0, 0.0, 0.0, 0.0, 0.0, 0.0, 0.0, 0.0])
me_plano.use_remesh_preserve_volume = False
me_plano.use_remesh_preserve_attributes = False
me_plano.use_mirror_vertex_groups = False
me_plano.update()

# ---- objects
ob_plano = bpy.data.objects.new('Plano', me_plano)
ob_lamp = bpy.data.objects.new('Lamp', light_lamp)
ob_camera = bpy.data.objects.new('Camera', cam_camera)

# ---- transforms, parenting, visibility, modifiers, constraints
ob_plano.location = (-4.211e-17, -0.2687, -0.1896)
ob_plano.show_instancer_for_render = False
ob_plano.lineart.crease_threshold = 0.0
_m = ob_plano.modifiers.new('Mirror', 'MIRROR')
_m.use_clip = True
ob_lamp.location = (4.076, 1.005, 5.904)
ob_lamp.rotation_euler = (0.6503, 0.05522, 1.866)
ob_lamp.lock_rotations_4d = False
ob_lamp.empty_display_type = 'ARROWS'
ob_lamp.color = (0.0, 0.0, 0.0, 0.0)
ob_lamp.lineart.crease_threshold = 0.0
ob_camera.location = (7.481, -6.508, 5.344)
ob_camera.rotation_euler = (1.109, 0.0, 0.8149)
ob_camera.lock_rotations_4d = False
ob_camera.empty_display_type = 'ARROWS'
ob_camera.color = (0.0, 0.0, 0.0, 0.0)
ob_camera.display_type = 'WIRE'
ob_camera.lineart.crease_threshold = 0.0

# ---- collection membership
col_collection_1.objects.link(ob_plano)
col_collection_1.objects.link(ob_lamp)
col_collection_1.objects.link(ob_camera)

# ---- scene / render settings (as saved in the file)
scene.camera = ob_camera
scene.frame_start = 1; scene.frame_end = 250; scene.frame_set(0)
scene.render.engine = 'BLENDER_EEVEE_NEXT'
scene.render.resolution_percentage = 50
scene.render.dither_intensity = 0.0
scene.cycles.use_denoising = False
scene.cycles.samples = 128
scene.cycles.sampling_pattern = 'TABULATED_SOBOL'
scene.cycles.use_adaptive_sampling = False
scene.cycles.use_light_tree = False
scene.cycles.blur_glossy = 0.0
scene.cycles.sample_clamp_indirect = 0.0
scene.view_settings.view_transform = 'Standard'
bpy.context.view_layer.update()
